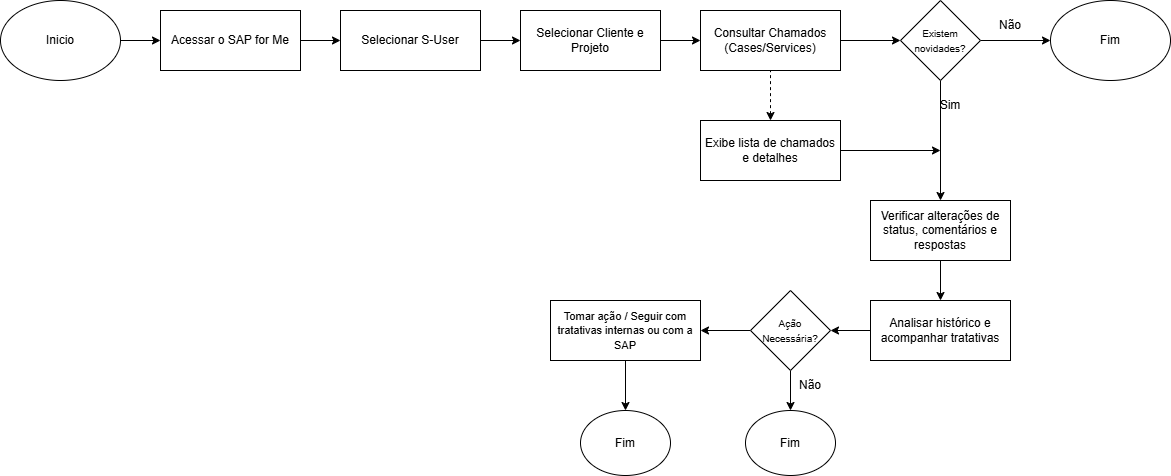

The diagram above was exported from draw.io. Its source (the exported page's mxGraphModel, read from the mxfile embedded in the PNG):
<mxGraphModel dx="567" dy="464" grid="1" gridSize="10" guides="1" tooltips="1" connect="1" arrows="1" fold="1" page="1" pageScale="1" pageWidth="827" pageHeight="1169" math="0" shadow="0">
  <root>
    <mxCell id="0" />
    <mxCell id="1" parent="0" />
    <mxCell id="WBurekS1yKeLLYLqxk5u-29" edge="1" parent="1" source="WBurekS1yKeLLYLqxk5u-14" style="edgeStyle=orthogonalEdgeStyle;rounded=0;orthogonalLoop=1;jettySize=auto;html=1;" target="WBurekS1yKeLLYLqxk5u-15" value="">
      <mxGeometry relative="1" as="geometry" />
    </mxCell>
    <mxCell id="WBurekS1yKeLLYLqxk5u-14" parent="1" style="ellipse;whiteSpace=wrap;html=1;" value="Inicio" vertex="1">
      <mxGeometry height="80" width="120" x="220" y="110" as="geometry" />
    </mxCell>
    <mxCell id="WBurekS1yKeLLYLqxk5u-30" edge="1" parent="1" source="WBurekS1yKeLLYLqxk5u-15" style="edgeStyle=orthogonalEdgeStyle;rounded=0;orthogonalLoop=1;jettySize=auto;html=1;" target="WBurekS1yKeLLYLqxk5u-16" value="">
      <mxGeometry relative="1" as="geometry" />
    </mxCell>
    <mxCell id="WBurekS1yKeLLYLqxk5u-15" parent="1" style="rounded=0;whiteSpace=wrap;html=1;" value="Acessar o SAP for Me" vertex="1">
      <mxGeometry height="60" width="140" x="380" y="120" as="geometry" />
    </mxCell>
    <mxCell id="WBurekS1yKeLLYLqxk5u-31" edge="1" parent="1" source="WBurekS1yKeLLYLqxk5u-16" style="edgeStyle=orthogonalEdgeStyle;rounded=0;orthogonalLoop=1;jettySize=auto;html=1;" target="WBurekS1yKeLLYLqxk5u-17" value="">
      <mxGeometry relative="1" as="geometry" />
    </mxCell>
    <mxCell id="WBurekS1yKeLLYLqxk5u-16" parent="1" style="rounded=0;whiteSpace=wrap;html=1;" value="Selecionar S-User" vertex="1">
      <mxGeometry height="60" width="140" x="560" y="120" as="geometry" />
    </mxCell>
    <mxCell id="WBurekS1yKeLLYLqxk5u-32" edge="1" parent="1" source="WBurekS1yKeLLYLqxk5u-17" style="edgeStyle=orthogonalEdgeStyle;rounded=0;orthogonalLoop=1;jettySize=auto;html=1;" target="WBurekS1yKeLLYLqxk5u-18" value="">
      <mxGeometry relative="1" as="geometry" />
    </mxCell>
    <mxCell id="WBurekS1yKeLLYLqxk5u-17" parent="1" style="rounded=0;whiteSpace=wrap;html=1;" value="Selecionar Cliente e Projeto" vertex="1">
      <mxGeometry height="60" width="140" x="740" y="120" as="geometry" />
    </mxCell>
    <mxCell id="WBurekS1yKeLLYLqxk5u-34" edge="1" parent="1" source="WBurekS1yKeLLYLqxk5u-18" style="edgeStyle=orthogonalEdgeStyle;rounded=0;orthogonalLoop=1;jettySize=auto;html=1;" target="WBurekS1yKeLLYLqxk5u-19" value="">
      <mxGeometry relative="1" as="geometry" />
    </mxCell>
    <mxCell id="WBurekS1yKeLLYLqxk5u-18" parent="1" style="rounded=0;whiteSpace=wrap;html=1;" value="Consultar Chamados (Cases/Services)" vertex="1">
      <mxGeometry height="60" width="140" x="920" y="120" as="geometry" />
    </mxCell>
    <mxCell id="WBurekS1yKeLLYLqxk5u-35" edge="1" parent="1" source="WBurekS1yKeLLYLqxk5u-19" style="edgeStyle=orthogonalEdgeStyle;rounded=0;orthogonalLoop=1;jettySize=auto;html=1;" target="WBurekS1yKeLLYLqxk5u-20" value="">
      <mxGeometry relative="1" as="geometry" />
    </mxCell>
    <mxCell id="WBurekS1yKeLLYLqxk5u-37" edge="1" parent="1" source="WBurekS1yKeLLYLqxk5u-19" style="edgeStyle=orthogonalEdgeStyle;rounded=0;orthogonalLoop=1;jettySize=auto;html=1;" target="WBurekS1yKeLLYLqxk5u-22" value="">
      <mxGeometry relative="1" as="geometry" />
    </mxCell>
    <mxCell id="WBurekS1yKeLLYLqxk5u-19" parent="1" style="rhombus;whiteSpace=wrap;html=1;" value="&lt;font style=&quot;font-size: 10px;&quot;&gt;Existem novidades?&lt;/font&gt;" vertex="1">
      <mxGeometry height="80" width="80" x="1120" y="110" as="geometry" />
    </mxCell>
    <mxCell id="WBurekS1yKeLLYLqxk5u-20" parent="1" style="ellipse;whiteSpace=wrap;html=1;" value="Fim" vertex="1">
      <mxGeometry height="80" width="120" x="1270" y="110" as="geometry" />
    </mxCell>
    <mxCell id="WBurekS1yKeLLYLqxk5u-47" edge="1" parent="1" source="WBurekS1yKeLLYLqxk5u-21" style="edgeStyle=orthogonalEdgeStyle;rounded=0;orthogonalLoop=1;jettySize=auto;html=1;exitX=1;exitY=0.5;exitDx=0;exitDy=0;">
      <mxGeometry relative="1" as="geometry">
        <mxPoint x="1160" y="260" as="targetPoint" />
      </mxGeometry>
    </mxCell>
    <mxCell id="WBurekS1yKeLLYLqxk5u-21" parent="1" style="rounded=0;whiteSpace=wrap;html=1;" value="Exibe lista de chamados e detalhes" vertex="1">
      <mxGeometry height="60" width="140" x="920" y="230" as="geometry" />
    </mxCell>
    <mxCell id="WBurekS1yKeLLYLqxk5u-38" edge="1" parent="1" source="WBurekS1yKeLLYLqxk5u-22" style="edgeStyle=orthogonalEdgeStyle;rounded=0;orthogonalLoop=1;jettySize=auto;html=1;" target="WBurekS1yKeLLYLqxk5u-23" value="">
      <mxGeometry relative="1" as="geometry" />
    </mxCell>
    <mxCell id="WBurekS1yKeLLYLqxk5u-22" parent="1" style="rounded=0;whiteSpace=wrap;html=1;" value="Verificar alterações de status, comentários e respostas" vertex="1">
      <mxGeometry height="60" width="140" x="1090" y="310" as="geometry" />
    </mxCell>
    <mxCell id="WBurekS1yKeLLYLqxk5u-39" edge="1" parent="1" source="WBurekS1yKeLLYLqxk5u-23" style="edgeStyle=orthogonalEdgeStyle;rounded=0;orthogonalLoop=1;jettySize=auto;html=1;" target="WBurekS1yKeLLYLqxk5u-24" value="">
      <mxGeometry relative="1" as="geometry" />
    </mxCell>
    <mxCell id="WBurekS1yKeLLYLqxk5u-23" parent="1" style="rounded=0;whiteSpace=wrap;html=1;" value="Analisar histórico e acompanhar tratativas" vertex="1">
      <mxGeometry height="60" width="140" x="1090" y="410" as="geometry" />
    </mxCell>
    <mxCell id="WBurekS1yKeLLYLqxk5u-40" edge="1" parent="1" source="WBurekS1yKeLLYLqxk5u-24" style="edgeStyle=orthogonalEdgeStyle;rounded=0;orthogonalLoop=1;jettySize=auto;html=1;" target="WBurekS1yKeLLYLqxk5u-27" value="">
      <mxGeometry relative="1" as="geometry" />
    </mxCell>
    <mxCell id="WBurekS1yKeLLYLqxk5u-42" edge="1" parent="1" source="WBurekS1yKeLLYLqxk5u-24" style="edgeStyle=orthogonalEdgeStyle;rounded=0;orthogonalLoop=1;jettySize=auto;html=1;" target="WBurekS1yKeLLYLqxk5u-25" value="">
      <mxGeometry relative="1" as="geometry" />
    </mxCell>
    <mxCell id="WBurekS1yKeLLYLqxk5u-24" parent="1" style="rhombus;whiteSpace=wrap;html=1;" value="&lt;font style=&quot;font-size: 10px;&quot;&gt;Ação Necessária?&lt;/font&gt;" vertex="1">
      <mxGeometry height="80" width="80" x="970" y="400" as="geometry" />
    </mxCell>
    <mxCell id="WBurekS1yKeLLYLqxk5u-44" edge="1" parent="1" source="WBurekS1yKeLLYLqxk5u-25" style="edgeStyle=orthogonalEdgeStyle;rounded=0;orthogonalLoop=1;jettySize=auto;html=1;" target="WBurekS1yKeLLYLqxk5u-43" value="">
      <mxGeometry relative="1" as="geometry" />
    </mxCell>
    <mxCell id="WBurekS1yKeLLYLqxk5u-25" parent="1" style="rounded=0;whiteSpace=wrap;html=1;" value="&lt;font style=&quot;font-size: 11px;&quot;&gt;Tomar ação / Seguir com tratativas internas ou com a SAP&lt;/font&gt;" vertex="1">
      <mxGeometry height="60" width="150" x="770" y="410" as="geometry" />
    </mxCell>
    <mxCell id="WBurekS1yKeLLYLqxk5u-27" parent="1" style="ellipse;whiteSpace=wrap;html=1;" value="Fim" vertex="1">
      <mxGeometry height="65" width="90" x="965" y="520" as="geometry" />
    </mxCell>
    <mxCell id="WBurekS1yKeLLYLqxk5u-33" edge="1" parent="1" source="WBurekS1yKeLLYLqxk5u-21" style="endArrow=none;dashed=1;html=1;rounded=0;exitX=0.5;exitY=0;exitDx=0;exitDy=0;entryX=0.5;entryY=1;entryDx=0;entryDy=0;startArrow=classic;startFill=1;" target="WBurekS1yKeLLYLqxk5u-18" value="">
      <mxGeometry height="50" relative="1" width="50" as="geometry">
        <mxPoint x="950" y="230" as="sourcePoint" />
        <mxPoint x="1000" y="180" as="targetPoint" />
      </mxGeometry>
    </mxCell>
    <mxCell id="WBurekS1yKeLLYLqxk5u-36" parent="1" style="text;html=1;whiteSpace=wrap;strokeColor=none;fillColor=none;align=center;verticalAlign=middle;rounded=0;" value="Não" vertex="1">
      <mxGeometry height="30" width="60" x="1200" y="120" as="geometry" />
    </mxCell>
    <mxCell id="WBurekS1yKeLLYLqxk5u-41" parent="1" style="text;html=1;whiteSpace=wrap;strokeColor=none;fillColor=none;align=center;verticalAlign=middle;rounded=0;" value="Não" vertex="1">
      <mxGeometry height="30" width="60" x="1000" y="480" as="geometry" />
    </mxCell>
    <mxCell id="WBurekS1yKeLLYLqxk5u-43" parent="1" style="ellipse;whiteSpace=wrap;html=1;" value="Fim" vertex="1">
      <mxGeometry height="65" width="90" x="800" y="520" as="geometry" />
    </mxCell>
    <mxCell id="WBurekS1yKeLLYLqxk5u-45" parent="1" style="text;html=1;whiteSpace=wrap;strokeColor=none;fillColor=none;align=center;verticalAlign=middle;rounded=0;" value="Sim" vertex="1">
      <mxGeometry height="30" width="60" x="1140" y="200" as="geometry" />
    </mxCell>
  </root>
</mxGraphModel>